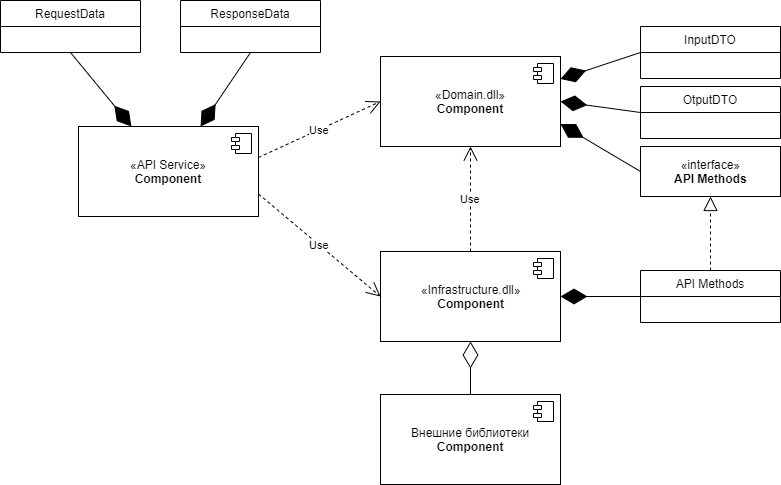

The diagram above was exported from draw.io. Its source (the exported page's mxGraphModel, read from the mxfile embedded in the PNG):
<mxGraphModel dx="1160" dy="456" grid="1" gridSize="10" guides="1" tooltips="1" connect="1" arrows="1" fold="1" page="1" pageScale="1" pageWidth="827" pageHeight="1169" math="0" shadow="0">
  <root>
    <mxCell id="0" />
    <mxCell id="1" parent="0" />
    <mxCell id="djhsaHZ-b7R5S1WA4K-Q-3" value="«API Service»&lt;br&gt;&lt;b&gt;Component&lt;/b&gt;" style="html=1;" vertex="1" parent="1">
      <mxGeometry x="98" y="142" width="180" height="90" as="geometry" />
    </mxCell>
    <mxCell id="djhsaHZ-b7R5S1WA4K-Q-4" value="" style="shape=component;jettyWidth=8;jettyHeight=4;" vertex="1" parent="djhsaHZ-b7R5S1WA4K-Q-3">
      <mxGeometry x="1" width="20" height="20" relative="1" as="geometry">
        <mxPoint x="-27" y="7" as="offset" />
      </mxGeometry>
    </mxCell>
    <mxCell id="djhsaHZ-b7R5S1WA4K-Q-10" value="InputDTO" style="swimlane;fontStyle=0;childLayout=stackLayout;horizontal=1;startSize=26;fillColor=none;horizontalStack=0;resizeParent=1;resizeParentMax=0;resizeLast=0;collapsible=1;marginBottom=0;" vertex="1" parent="1">
      <mxGeometry x="660" y="42" width="140" height="52" as="geometry" />
    </mxCell>
    <mxCell id="djhsaHZ-b7R5S1WA4K-Q-14" value="«Domain.dll»&lt;br&gt;&lt;b&gt;Component&lt;/b&gt;" style="html=1;" vertex="1" parent="1">
      <mxGeometry x="400" y="72" width="180" height="90" as="geometry" />
    </mxCell>
    <mxCell id="djhsaHZ-b7R5S1WA4K-Q-15" value="" style="shape=component;jettyWidth=8;jettyHeight=4;" vertex="1" parent="djhsaHZ-b7R5S1WA4K-Q-14">
      <mxGeometry x="1" width="20" height="20" relative="1" as="geometry">
        <mxPoint x="-27" y="7" as="offset" />
      </mxGeometry>
    </mxCell>
    <mxCell id="djhsaHZ-b7R5S1WA4K-Q-16" value="RequestData" style="swimlane;fontStyle=0;childLayout=stackLayout;horizontal=1;startSize=26;fillColor=none;horizontalStack=0;resizeParent=1;resizeParentMax=0;resizeLast=0;collapsible=1;marginBottom=0;" vertex="1" parent="1">
      <mxGeometry x="20" y="16" width="140" height="52" as="geometry" />
    </mxCell>
    <mxCell id="djhsaHZ-b7R5S1WA4K-Q-17" value="ResponseData" style="swimlane;fontStyle=0;childLayout=stackLayout;horizontal=1;startSize=26;fillColor=none;horizontalStack=0;resizeParent=1;resizeParentMax=0;resizeLast=0;collapsible=1;marginBottom=0;" vertex="1" parent="1">
      <mxGeometry x="200" y="16" width="140" height="52" as="geometry" />
    </mxCell>
    <mxCell id="djhsaHZ-b7R5S1WA4K-Q-19" value="OtputDTO" style="swimlane;fontStyle=0;childLayout=stackLayout;horizontal=1;startSize=26;fillColor=none;horizontalStack=0;resizeParent=1;resizeParentMax=0;resizeLast=0;collapsible=1;marginBottom=0;" vertex="1" parent="1">
      <mxGeometry x="660" y="102" width="140" height="52" as="geometry" />
    </mxCell>
    <mxCell id="djhsaHZ-b7R5S1WA4K-Q-20" value="«interface»&lt;br&gt;&lt;b&gt;API Methods&lt;/b&gt;" style="html=1;" vertex="1" parent="1">
      <mxGeometry x="660" y="162" width="140" height="50" as="geometry" />
    </mxCell>
    <mxCell id="djhsaHZ-b7R5S1WA4K-Q-21" style="edgeStyle=orthogonalEdgeStyle;rounded=0;orthogonalLoop=1;jettySize=auto;html=1;exitX=0.5;exitY=1;exitDx=0;exitDy=0;" edge="1" parent="1" source="djhsaHZ-b7R5S1WA4K-Q-14" target="djhsaHZ-b7R5S1WA4K-Q-14">
      <mxGeometry relative="1" as="geometry" />
    </mxCell>
    <mxCell id="djhsaHZ-b7R5S1WA4K-Q-22" value="«Infrastructure.dll»&lt;br&gt;&lt;b&gt;Component&lt;/b&gt;" style="html=1;" vertex="1" parent="1">
      <mxGeometry x="400" y="267" width="180" height="90" as="geometry" />
    </mxCell>
    <mxCell id="djhsaHZ-b7R5S1WA4K-Q-23" value="" style="shape=component;jettyWidth=8;jettyHeight=4;" vertex="1" parent="djhsaHZ-b7R5S1WA4K-Q-22">
      <mxGeometry x="1" width="20" height="20" relative="1" as="geometry">
        <mxPoint x="-27" y="7" as="offset" />
      </mxGeometry>
    </mxCell>
    <mxCell id="djhsaHZ-b7R5S1WA4K-Q-44" value="Use" style="endArrow=open;endSize=12;dashed=1;html=1;exitX=1;exitY=0.75;exitDx=0;exitDy=0;" edge="1" parent="djhsaHZ-b7R5S1WA4K-Q-22" source="djhsaHZ-b7R5S1WA4K-Q-3">
      <mxGeometry width="160" relative="1" as="geometry">
        <mxPoint x="-160" y="45" as="sourcePoint" />
        <mxPoint y="45" as="targetPoint" />
      </mxGeometry>
    </mxCell>
    <mxCell id="djhsaHZ-b7R5S1WA4K-Q-24" value="API Methods" style="swimlane;fontStyle=0;childLayout=stackLayout;horizontal=1;startSize=26;fillColor=none;horizontalStack=0;resizeParent=1;resizeParentMax=0;resizeLast=0;collapsible=1;marginBottom=0;" vertex="1" parent="1">
      <mxGeometry x="660" y="286" width="140" height="52" as="geometry" />
    </mxCell>
    <mxCell id="djhsaHZ-b7R5S1WA4K-Q-26" value="Внешние библиотеки&lt;br&gt;&lt;b&gt;Component&lt;/b&gt;" style="html=1;" vertex="1" parent="1">
      <mxGeometry x="400" y="410" width="180" height="90" as="geometry" />
    </mxCell>
    <mxCell id="djhsaHZ-b7R5S1WA4K-Q-27" value="" style="shape=component;jettyWidth=8;jettyHeight=4;" vertex="1" parent="djhsaHZ-b7R5S1WA4K-Q-26">
      <mxGeometry x="1" width="20" height="20" relative="1" as="geometry">
        <mxPoint x="-27" y="7" as="offset" />
      </mxGeometry>
    </mxCell>
    <mxCell id="djhsaHZ-b7R5S1WA4K-Q-31" value="" style="endArrow=block;dashed=1;endFill=0;endSize=12;html=1;entryX=0.5;entryY=1;entryDx=0;entryDy=0;exitX=0.5;exitY=0;exitDx=0;exitDy=0;" edge="1" parent="1" source="djhsaHZ-b7R5S1WA4K-Q-24" target="djhsaHZ-b7R5S1WA4K-Q-20">
      <mxGeometry width="160" relative="1" as="geometry">
        <mxPoint x="10" y="560" as="sourcePoint" />
        <mxPoint x="170" y="560" as="targetPoint" />
      </mxGeometry>
    </mxCell>
    <mxCell id="djhsaHZ-b7R5S1WA4K-Q-32" value="" style="endArrow=diamondThin;endFill=1;endSize=24;html=1;entryX=1;entryY=0.5;entryDx=0;entryDy=0;exitX=0;exitY=0.5;exitDx=0;exitDy=0;" edge="1" parent="1" source="djhsaHZ-b7R5S1WA4K-Q-24" target="djhsaHZ-b7R5S1WA4K-Q-22">
      <mxGeometry width="160" relative="1" as="geometry">
        <mxPoint x="20" y="520" as="sourcePoint" />
        <mxPoint x="180" y="520" as="targetPoint" />
      </mxGeometry>
    </mxCell>
    <mxCell id="djhsaHZ-b7R5S1WA4K-Q-33" value="" style="endArrow=diamondThin;endFill=0;endSize=24;html=1;entryX=0.5;entryY=1;entryDx=0;entryDy=0;exitX=0.5;exitY=0;exitDx=0;exitDy=0;" edge="1" parent="1" source="djhsaHZ-b7R5S1WA4K-Q-26" target="djhsaHZ-b7R5S1WA4K-Q-22">
      <mxGeometry width="160" relative="1" as="geometry">
        <mxPoint x="20" y="520" as="sourcePoint" />
        <mxPoint x="180" y="520" as="targetPoint" />
      </mxGeometry>
    </mxCell>
    <mxCell id="djhsaHZ-b7R5S1WA4K-Q-36" value="" style="endArrow=diamondThin;endFill=1;endSize=24;html=1;entryX=1;entryY=0.75;entryDx=0;entryDy=0;exitX=0;exitY=0.5;exitDx=0;exitDy=0;" edge="1" parent="1" source="djhsaHZ-b7R5S1WA4K-Q-20" target="djhsaHZ-b7R5S1WA4K-Q-14">
      <mxGeometry width="160" relative="1" as="geometry">
        <mxPoint x="20" y="520" as="sourcePoint" />
        <mxPoint x="180" y="520" as="targetPoint" />
      </mxGeometry>
    </mxCell>
    <mxCell id="djhsaHZ-b7R5S1WA4K-Q-37" value="" style="endArrow=diamondThin;endFill=1;endSize=24;html=1;exitX=0.5;exitY=1;exitDx=0;exitDy=0;" edge="1" parent="1" source="djhsaHZ-b7R5S1WA4K-Q-16" target="djhsaHZ-b7R5S1WA4K-Q-3">
      <mxGeometry width="160" relative="1" as="geometry">
        <mxPoint x="80" y="70" as="sourcePoint" />
        <mxPoint x="180" y="520" as="targetPoint" />
      </mxGeometry>
    </mxCell>
    <mxCell id="djhsaHZ-b7R5S1WA4K-Q-41" value="" style="endArrow=diamondThin;endFill=1;endSize=24;html=1;entryX=1;entryY=0.5;entryDx=0;entryDy=0;exitX=0;exitY=0.5;exitDx=0;exitDy=0;" edge="1" parent="1" source="djhsaHZ-b7R5S1WA4K-Q-19" target="djhsaHZ-b7R5S1WA4K-Q-14">
      <mxGeometry width="160" relative="1" as="geometry">
        <mxPoint x="20" y="520" as="sourcePoint" />
        <mxPoint x="180" y="520" as="targetPoint" />
      </mxGeometry>
    </mxCell>
    <mxCell id="djhsaHZ-b7R5S1WA4K-Q-42" value="" style="endArrow=diamondThin;endFill=1;endSize=24;html=1;entryX=1;entryY=0.25;entryDx=0;entryDy=0;exitX=0;exitY=0.5;exitDx=0;exitDy=0;" edge="1" parent="1" source="djhsaHZ-b7R5S1WA4K-Q-10" target="djhsaHZ-b7R5S1WA4K-Q-14">
      <mxGeometry width="160" relative="1" as="geometry">
        <mxPoint x="20" y="520" as="sourcePoint" />
        <mxPoint x="180" y="520" as="targetPoint" />
      </mxGeometry>
    </mxCell>
    <mxCell id="djhsaHZ-b7R5S1WA4K-Q-43" value="" style="endArrow=diamondThin;endFill=1;endSize=24;html=1;entryX=0.678;entryY=0;entryDx=0;entryDy=0;exitX=0.5;exitY=1;exitDx=0;exitDy=0;entryPerimeter=0;" edge="1" parent="1" source="djhsaHZ-b7R5S1WA4K-Q-17" target="djhsaHZ-b7R5S1WA4K-Q-3">
      <mxGeometry width="160" relative="1" as="geometry">
        <mxPoint x="20" y="520" as="sourcePoint" />
        <mxPoint x="180" y="520" as="targetPoint" />
      </mxGeometry>
    </mxCell>
    <mxCell id="djhsaHZ-b7R5S1WA4K-Q-46" value="Use" style="endArrow=open;endSize=12;dashed=1;html=1;entryX=0;entryY=0.5;entryDx=0;entryDy=0;exitX=1;exitY=0.344;exitDx=0;exitDy=0;exitPerimeter=0;" edge="1" parent="1" source="djhsaHZ-b7R5S1WA4K-Q-3" target="djhsaHZ-b7R5S1WA4K-Q-14">
      <mxGeometry width="160" relative="1" as="geometry">
        <mxPoint x="98" y="370" as="sourcePoint" />
        <mxPoint x="258" y="370" as="targetPoint" />
      </mxGeometry>
    </mxCell>
    <mxCell id="djhsaHZ-b7R5S1WA4K-Q-47" value="Use" style="endArrow=open;endSize=12;dashed=1;html=1;entryX=0.5;entryY=1;entryDx=0;entryDy=0;" edge="1" parent="1" source="djhsaHZ-b7R5S1WA4K-Q-22" target="djhsaHZ-b7R5S1WA4K-Q-14">
      <mxGeometry width="160" relative="1" as="geometry">
        <mxPoint x="20" y="520" as="sourcePoint" />
        <mxPoint x="180" y="520" as="targetPoint" />
      </mxGeometry>
    </mxCell>
  </root>
</mxGraphModel>